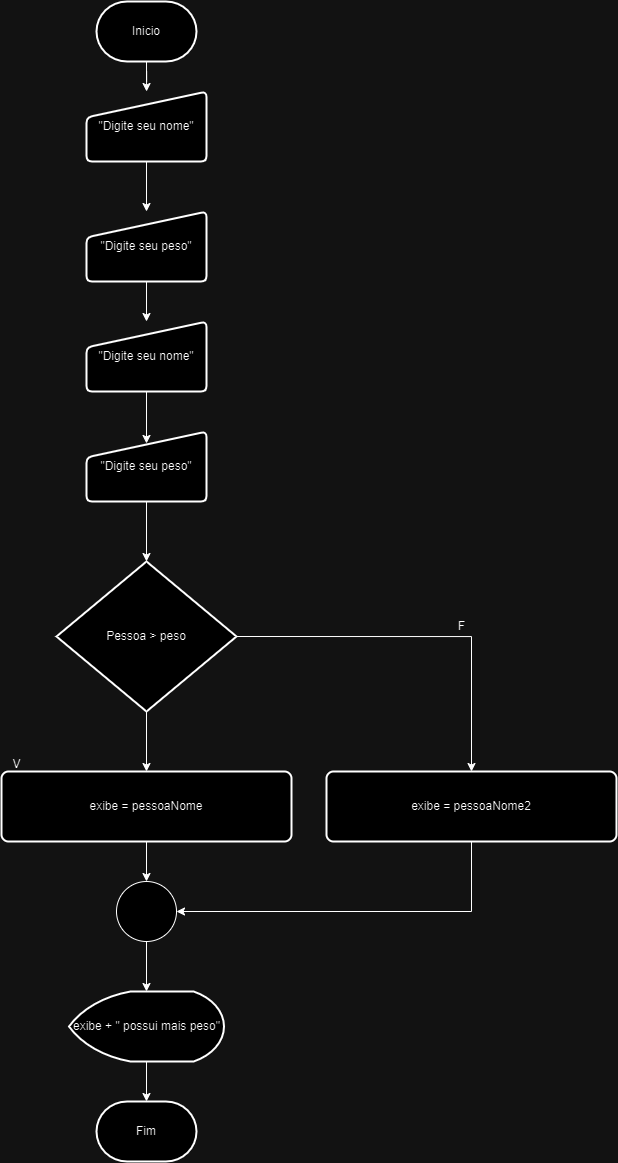

The diagram above was exported from draw.io. Its source (the exported page's mxGraphModel, read from the mxfile embedded in the PNG):
<mxGraphModel dx="1311" dy="718" grid="1" gridSize="10" guides="1" tooltips="1" connect="1" arrows="1" fold="1" page="1" pageScale="1" pageWidth="827" pageHeight="1169" math="0" shadow="0">
  <root>
    <mxCell id="0" />
    <mxCell id="1" parent="0" />
    <mxCell id="M3dkGl30VKT5jUmCy823-6" style="edgeStyle=orthogonalEdgeStyle;rounded=0;orthogonalLoop=1;jettySize=auto;html=1;exitX=0.5;exitY=1;exitDx=0;exitDy=0;exitPerimeter=0;" edge="1" parent="1" source="MvmaIElZOJTY0boqQq7b-1" target="MvmaIElZOJTY0boqQq7b-3">
      <mxGeometry relative="1" as="geometry" />
    </mxCell>
    <mxCell id="MvmaIElZOJTY0boqQq7b-1" value="Inicio" style="strokeWidth=2;html=1;shape=mxgraph.flowchart.terminator;whiteSpace=wrap;" vertex="1" parent="1">
      <mxGeometry x="390" y="50" width="100" height="60" as="geometry" />
    </mxCell>
    <mxCell id="MvmaIElZOJTY0boqQq7b-2" value="Fim" style="strokeWidth=2;html=1;shape=mxgraph.flowchart.terminator;whiteSpace=wrap;" vertex="1" parent="1">
      <mxGeometry x="390" y="1150" width="100" height="60" as="geometry" />
    </mxCell>
    <mxCell id="M3dkGl30VKT5jUmCy823-9" style="edgeStyle=orthogonalEdgeStyle;rounded=0;orthogonalLoop=1;jettySize=auto;html=1;exitX=0.5;exitY=1;exitDx=0;exitDy=0;" edge="1" parent="1" source="MvmaIElZOJTY0boqQq7b-3" target="MvmaIElZOJTY0boqQq7b-4">
      <mxGeometry relative="1" as="geometry" />
    </mxCell>
    <mxCell id="MvmaIElZOJTY0boqQq7b-3" value="&quot;Digite seu nome&quot;" style="html=1;strokeWidth=2;shape=manualInput;whiteSpace=wrap;rounded=1;size=26;arcSize=11;" vertex="1" parent="1">
      <mxGeometry x="380" y="140" width="120" height="70" as="geometry" />
    </mxCell>
    <mxCell id="M3dkGl30VKT5jUmCy823-10" style="edgeStyle=orthogonalEdgeStyle;rounded=0;orthogonalLoop=1;jettySize=auto;html=1;exitX=0.5;exitY=1;exitDx=0;exitDy=0;" edge="1" parent="1" source="MvmaIElZOJTY0boqQq7b-4" target="MvmaIElZOJTY0boqQq7b-6">
      <mxGeometry relative="1" as="geometry" />
    </mxCell>
    <mxCell id="MvmaIElZOJTY0boqQq7b-4" value="&quot;Digite seu peso&quot;" style="html=1;strokeWidth=2;shape=manualInput;whiteSpace=wrap;rounded=1;size=26;arcSize=11;" vertex="1" parent="1">
      <mxGeometry x="380" y="260" width="120" height="70" as="geometry" />
    </mxCell>
    <mxCell id="M3dkGl30VKT5jUmCy823-12" style="edgeStyle=orthogonalEdgeStyle;rounded=0;orthogonalLoop=1;jettySize=auto;html=1;exitX=0.5;exitY=1;exitDx=0;exitDy=0;" edge="1" parent="1" source="MvmaIElZOJTY0boqQq7b-5" target="C_GMWm63328QD7WDq8rg-1">
      <mxGeometry relative="1" as="geometry" />
    </mxCell>
    <mxCell id="MvmaIElZOJTY0boqQq7b-5" value="&quot;Digite seu peso&quot;" style="html=1;strokeWidth=2;shape=manualInput;whiteSpace=wrap;rounded=1;size=26;arcSize=11;" vertex="1" parent="1">
      <mxGeometry x="380" y="480" width="120" height="70" as="geometry" />
    </mxCell>
    <mxCell id="MvmaIElZOJTY0boqQq7b-6" value="&quot;Digite seu nome&quot;" style="html=1;strokeWidth=2;shape=manualInput;whiteSpace=wrap;rounded=1;size=26;arcSize=11;" vertex="1" parent="1">
      <mxGeometry x="380" y="370" width="120" height="70" as="geometry" />
    </mxCell>
    <mxCell id="RXphP-csdiLP8oXaexgB-1" style="edgeStyle=orthogonalEdgeStyle;rounded=0;orthogonalLoop=1;jettySize=auto;html=1;exitX=0.5;exitY=1;exitDx=0;exitDy=0;exitPerimeter=0;entryX=0.5;entryY=0;entryDx=0;entryDy=0;" edge="1" parent="1" source="C_GMWm63328QD7WDq8rg-1" target="M3dkGl30VKT5jUmCy823-1">
      <mxGeometry relative="1" as="geometry" />
    </mxCell>
    <mxCell id="5EXygXdCRGy6oUoAhe5g-1" style="edgeStyle=orthogonalEdgeStyle;rounded=0;orthogonalLoop=1;jettySize=auto;html=1;exitX=1;exitY=0.5;exitDx=0;exitDy=0;exitPerimeter=0;" edge="1" parent="1" source="C_GMWm63328QD7WDq8rg-1" target="M3dkGl30VKT5jUmCy823-2">
      <mxGeometry relative="1" as="geometry" />
    </mxCell>
    <mxCell id="C_GMWm63328QD7WDq8rg-1" value="Pessoa &amp;gt; peso" style="strokeWidth=2;html=1;shape=mxgraph.flowchart.decision;whiteSpace=wrap;" vertex="1" parent="1">
      <mxGeometry x="350" y="610" width="180" height="150" as="geometry" />
    </mxCell>
    <mxCell id="M3dkGl30VKT5jUmCy823-1" value="exibe = pessoaNome" style="rounded=1;whiteSpace=wrap;html=1;absoluteArcSize=1;arcSize=14;strokeWidth=2;" vertex="1" parent="1">
      <mxGeometry x="295" y="820" width="290" height="70" as="geometry" />
    </mxCell>
    <mxCell id="M3dkGl30VKT5jUmCy823-2" value="exibe = pessoaNome2" style="rounded=1;whiteSpace=wrap;html=1;absoluteArcSize=1;arcSize=14;strokeWidth=2;" vertex="1" parent="1">
      <mxGeometry x="620" y="820" width="290" height="70" as="geometry" />
    </mxCell>
    <mxCell id="M3dkGl30VKT5jUmCy823-11" style="edgeStyle=orthogonalEdgeStyle;rounded=0;orthogonalLoop=1;jettySize=auto;html=1;exitX=0.5;exitY=1;exitDx=0;exitDy=0;entryX=0.5;entryY=0.171;entryDx=0;entryDy=0;entryPerimeter=0;" edge="1" parent="1" source="MvmaIElZOJTY0boqQq7b-6" target="MvmaIElZOJTY0boqQq7b-5">
      <mxGeometry relative="1" as="geometry" />
    </mxCell>
    <mxCell id="5EXygXdCRGy6oUoAhe5g-3" value="F" style="text;html=1;align=center;verticalAlign=middle;resizable=0;points=[];autosize=1;strokeColor=none;fillColor=none;" vertex="1" parent="1">
      <mxGeometry x="740" y="660" width="30" height="30" as="geometry" />
    </mxCell>
    <mxCell id="5EXygXdCRGy6oUoAhe5g-4" value="V" style="text;html=1;align=center;verticalAlign=middle;resizable=0;points=[];autosize=1;strokeColor=none;fillColor=none;" vertex="1" parent="1">
      <mxGeometry x="295" y="798" width="30" height="30" as="geometry" />
    </mxCell>
    <mxCell id="5EXygXdCRGy6oUoAhe5g-5" value="" style="verticalLabelPosition=bottom;verticalAlign=top;html=1;shape=mxgraph.flowchart.on-page_reference;" vertex="1" parent="1">
      <mxGeometry x="410" y="930" width="60" height="60" as="geometry" />
    </mxCell>
    <mxCell id="5EXygXdCRGy6oUoAhe5g-6" style="edgeStyle=orthogonalEdgeStyle;rounded=0;orthogonalLoop=1;jettySize=auto;html=1;exitX=0.5;exitY=1;exitDx=0;exitDy=0;entryX=0.5;entryY=0;entryDx=0;entryDy=0;entryPerimeter=0;" edge="1" parent="1" source="M3dkGl30VKT5jUmCy823-1" target="5EXygXdCRGy6oUoAhe5g-5">
      <mxGeometry relative="1" as="geometry" />
    </mxCell>
    <mxCell id="5EXygXdCRGy6oUoAhe5g-8" style="edgeStyle=orthogonalEdgeStyle;rounded=0;orthogonalLoop=1;jettySize=auto;html=1;exitX=0.5;exitY=1;exitDx=0;exitDy=0;entryX=1;entryY=0.5;entryDx=0;entryDy=0;entryPerimeter=0;" edge="1" parent="1" source="M3dkGl30VKT5jUmCy823-2" target="5EXygXdCRGy6oUoAhe5g-5">
      <mxGeometry relative="1" as="geometry" />
    </mxCell>
    <mxCell id="5EXygXdCRGy6oUoAhe5g-9" value="exibe + &quot; possui mais peso&quot;" style="strokeWidth=2;html=1;shape=mxgraph.flowchart.display;whiteSpace=wrap;" vertex="1" parent="1">
      <mxGeometry x="362.5" y="1040" width="155" height="70" as="geometry" />
    </mxCell>
    <mxCell id="5EXygXdCRGy6oUoAhe5g-16" style="edgeStyle=orthogonalEdgeStyle;rounded=0;orthogonalLoop=1;jettySize=auto;html=1;exitX=0.5;exitY=1;exitDx=0;exitDy=0;exitPerimeter=0;entryX=0.5;entryY=0;entryDx=0;entryDy=0;entryPerimeter=0;" edge="1" parent="1" source="5EXygXdCRGy6oUoAhe5g-5" target="5EXygXdCRGy6oUoAhe5g-9">
      <mxGeometry relative="1" as="geometry" />
    </mxCell>
    <mxCell id="5EXygXdCRGy6oUoAhe5g-17" style="edgeStyle=orthogonalEdgeStyle;rounded=0;orthogonalLoop=1;jettySize=auto;html=1;exitX=0.5;exitY=1;exitDx=0;exitDy=0;exitPerimeter=0;entryX=0.5;entryY=0;entryDx=0;entryDy=0;entryPerimeter=0;" edge="1" parent="1" source="5EXygXdCRGy6oUoAhe5g-9" target="MvmaIElZOJTY0boqQq7b-2">
      <mxGeometry relative="1" as="geometry" />
    </mxCell>
  </root>
</mxGraphModel>